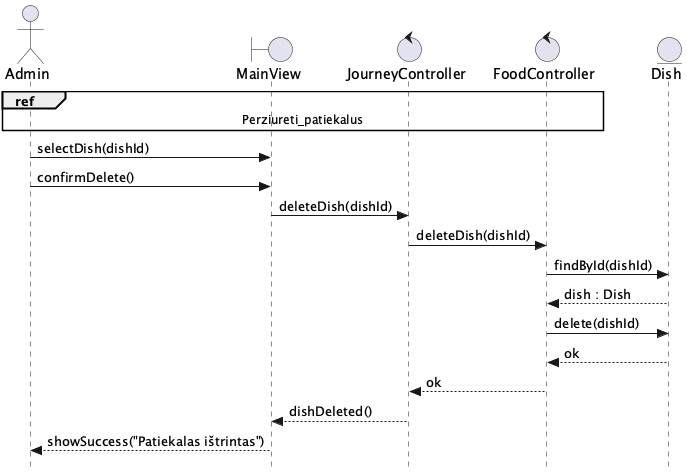

The diagram above was rendered by PlantUML. Its source (embedded in the PNG):
@startuml Istrinti_patiekala
skinparam style strictuml

actor Admin as A
boundary MainView as V
control JourneyController as FEC
control FoodController as BEC
entity Dish as E

ref over A, V, FEC, BEC : Perziureti_patiekalus

A -> V : selectDish(dishId)
A -> V : confirmDelete()
V -> FEC : deleteDish(dishId)
FEC -> BEC : deleteDish(dishId)
BEC -> E : findById(dishId)
E --> BEC : dish : Dish
BEC -> E : delete(dishId)
E --> BEC : ok
BEC --> FEC : ok
FEC --> V : dishDeleted()
V --> A : showSuccess("Patiekalas ištrintas")
@enduml